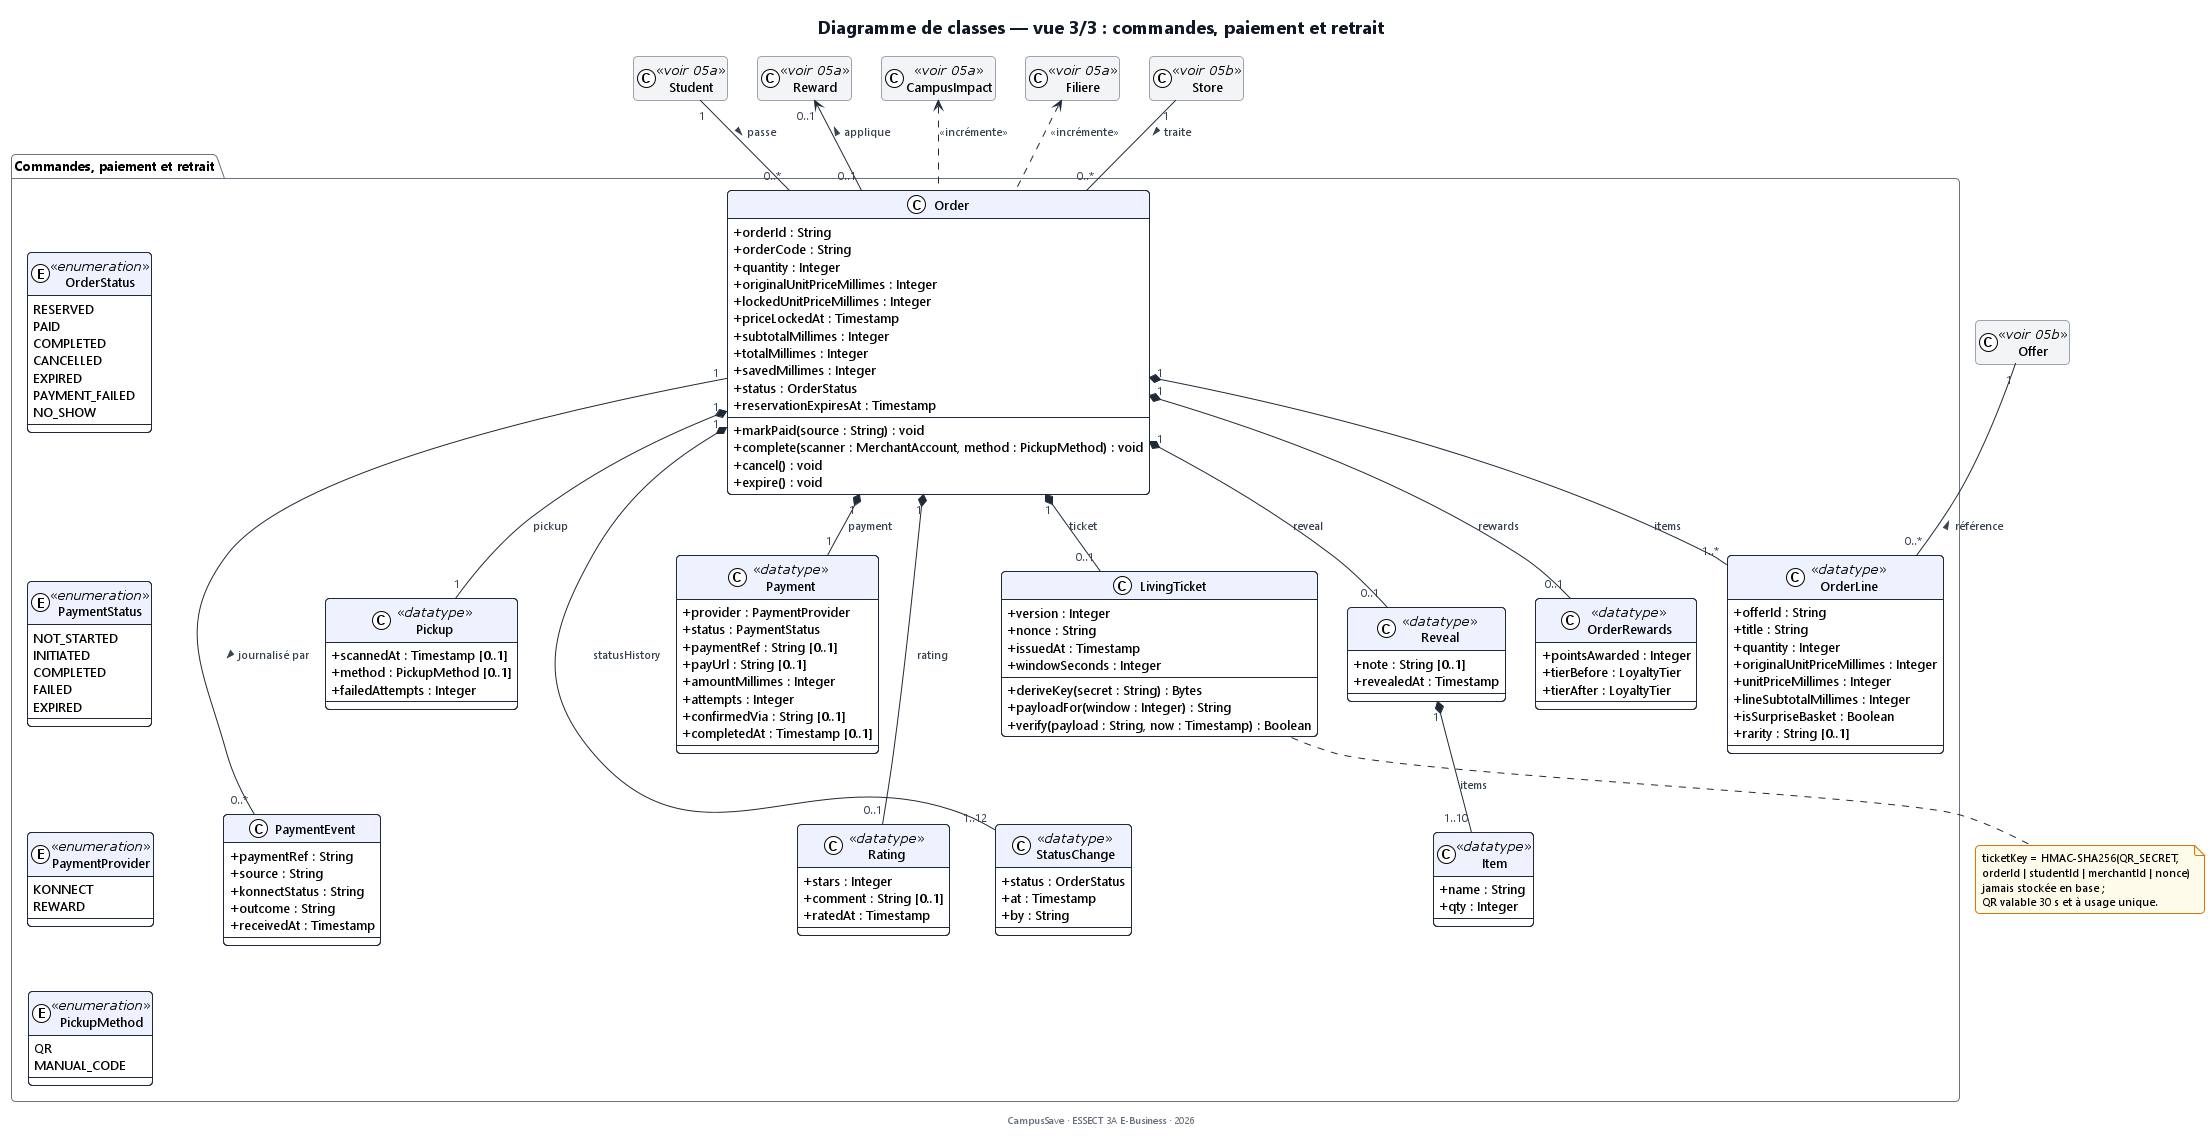

The diagram above was rendered by PlantUML. Its source (embedded in the PNG):
@startuml 05c-classes-commandes
!include _style.iuml
skinparam nodesep 30
skinparam ranksep 45
title Diagramme de classes — vue 3/3 : commandes, paiement et retrait
hide <<voir 05a>> members
hide <<voir 05b>> members
skinparam class {
  BackgroundColor<<voir 05a>> #F3F4F6
  BackgroundColor<<voir 05b>> #F3F4F6
  BorderColor<<voir 05a>> #9CA3AF
  BorderColor<<voir 05b>> #9CA3AF
}

package "Commandes, paiement et retrait" {
  class Order {
    + orderId : String
    + orderCode : String
    + quantity : Integer
    + originalUnitPriceMillimes : Integer
    + lockedUnitPriceMillimes : Integer
    + priceLockedAt : Timestamp
    + subtotalMillimes : Integer
    + totalMillimes : Integer
    + savedMillimes : Integer
    + status : OrderStatus
    + reservationExpiresAt : Timestamp
    + markPaid(source : String) : void
    + complete(scanner : MerchantAccount, method : PickupMethod) : void
    + cancel() : void
    + expire() : void
  }
  class OrderLine <<datatype>> {
    + offerId : String
    + title : String
    + quantity : Integer
    + originalUnitPriceMillimes : Integer
    + unitPriceMillimes : Integer
    + lineSubtotalMillimes : Integer
    + isSurpriseBasket : Boolean
    + rarity : String [0..1]
  }
  class Payment <<datatype>> {
    + provider : PaymentProvider
    + status : PaymentStatus
    + paymentRef : String [0..1]
    + payUrl : String [0..1]
    + amountMillimes : Integer
    + attempts : Integer
    + confirmedVia : String [0..1]
    + completedAt : Timestamp [0..1]
  }
  class LivingTicket {
    + version : Integer
    + nonce : String
    + issuedAt : Timestamp
    + windowSeconds : Integer
    + deriveKey(secret : String) : Bytes
    + payloadFor(window : Integer) : String
    + verify(payload : String, now : Timestamp) : Boolean
  }
  class Pickup <<datatype>> {
    + scannedAt : Timestamp [0..1]
    + method : PickupMethod [0..1]
    + failedAttempts : Integer
  }
  class Reveal <<datatype>> {
    + note : String [0..1]
    + revealedAt : Timestamp
  }
  class Item <<datatype>> {
    + name : String
    + qty : Integer
  }
  class OrderRewards <<datatype>> {
    + pointsAwarded : Integer
    + tierBefore : LoyaltyTier
    + tierAfter : LoyaltyTier
  }
  class Rating <<datatype>> {
    + stars : Integer
    + comment : String [0..1]
    + ratedAt : Timestamp
  }
  class StatusChange <<datatype>> {
    + status : OrderStatus
    + at : Timestamp
    + by : String
  }
  class PaymentEvent {
    + paymentRef : String
    + source : String
    + konnectStatus : String
    + outcome : String
    + receivedAt : Timestamp
  }
  enum OrderStatus <<enumeration>> {
    RESERVED
    PAID
    COMPLETED
    CANCELLED
    EXPIRED
    PAYMENT_FAILED
    NO_SHOW
  }
  enum PaymentStatus <<enumeration>> {
    NOT_STARTED
    INITIATED
    COMPLETED
    FAILED
    EXPIRED
  }
  enum PaymentProvider <<enumeration>> {
    KONNECT
    REWARD
  }
  enum PickupMethod <<enumeration>> {
    QR
    MANUAL_CODE
  }
}

class Student <<voir 05a>>
class Reward <<voir 05a>>
class CampusImpact <<voir 05a>>
class Filiere <<voir 05a>>
class Store <<voir 05b>>
class Offer <<voir 05b>>

Student "1" -- "0..*" Order : passe >
Offer "1" -- "0..*" OrderLine : référence <
Store "1" -- "0..*" Order : traite >
Reward "0..1" <-- "0..1" Order : applique <

Order "1" *-- "1..*" OrderLine : items
Order "1" *-- "1" Payment : payment
Order "1" *-- "0..1" LivingTicket : ticket
Order "1" *-- "1" Pickup : pickup
Order "1" *-- "0..1" Reveal : reveal
Reveal "1" *-- "1..10" Item : items
Order "1" *-- "0..1" OrderRewards : rewards
Order "1" *-- "0..1" Rating : rating
Order "1" *-- "1..12" StatusChange : statusHistory
Order "1" -- "0..*" PaymentEvent : journalisé par >

CampusImpact <.. Order : <<incrémente>>
Filiere <.. Order : <<incrémente>>

note bottom of LivingTicket
  ticketKey = HMAC-SHA256(QR_SECRET,
  orderId | studentId | merchantId | nonce)
  jamais stockée en base ;
  QR valable 30 s et à usage unique.
end note
' --- mise en page verticale (liens invisibles) ---
OrderStatus -[hidden]down- PaymentStatus
PaymentStatus -[hidden]down- PaymentProvider
PaymentProvider -[hidden]down- PickupMethod
Payment -[hidden]down- Rating
LivingTicket -[hidden]down- StatusChange
Pickup -[hidden]down- PaymentEvent
OrderRewards -[hidden]down- Item
@enduml